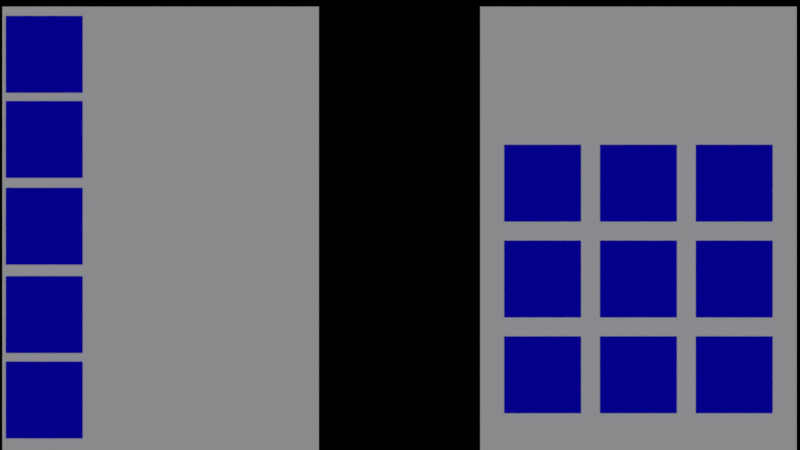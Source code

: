 # Source: lib_inventory.blend  (saved by Blender 2.79.7; exported with 4.5.12 LTS)
import bpy
from mathutils import Matrix  # noqa: F401  (used for matrix-valued properties, if any)

bpy.ops.wm.read_factory_settings(use_empty=True)
scene = bpy.context.scene
scene.name = 'inventory'

# ---- collections
col_collection_1 = bpy.data.collections.new('Collection 1'); scene.collection.children.link(col_collection_1)
col_collection_10 = bpy.data.collections.new('Collection 10'); scene.collection.children.link(col_collection_10)
col_collection_10.hide_render = True
col_collection_10.hide_viewport = True
col_collection_20 = bpy.data.collections.new('Collection 20'); scene.collection.children.link(col_collection_20)
col_collection_20.hide_render = True
col_collection_20.hide_viewport = True
col_slot = bpy.data.collections.new('slot')  # instanced only; not linked into the scene

# ---- materials (node trees are filled in below, after node groups)
mat_botao = bpy.data.materials.new('botao')
mat_botao.alpha_threshold = 0.0
mat_botao.use_transparent_shadow = False
mat_botao.diffuse_color = (0.3032, 0.3032, 0.3032, 1.0)
mat_botao.roughness = 0.5
mat_botao.specular_intensity = 0.0
mat_material = bpy.data.materials.new('Material')
mat_material.alpha_threshold = 0.0
mat_material.use_transparent_shadow = False
mat_material.diffuse_color = (0.004875, 0.0, 0.8, 1.0)
mat_material.roughness = 0.5
mat_vazio = bpy.data.materials.new('vazio')
mat_vazio.alpha_threshold = 0.0
mat_vazio.use_transparent_shadow = False
mat_vazio.diffuse_color = (0.1626, 0.1626, 0.1626, 1.0)
mat_vazio.roughness = 0.5
mat_vazio.specular_intensity = 0.0
mat_med_kit = bpy.data.materials.new('med_kit')
mat_med_kit.alpha_threshold = 0.0
mat_med_kit.use_transparent_shadow = False
mat_med_kit.roughness = 0.5
mat_med_kit.specular_intensity = 0.0
mat_icons_key = bpy.data.materials.new('icons_key')
mat_icons_key.alpha_threshold = 0.0
mat_icons_key.use_transparent_shadow = False
mat_icons_key.roughness = 0.5
mat_icons_key.specular_intensity = 0.0
mat_icons = bpy.data.materials.new('icons')
mat_icons.alpha_threshold = 0.0
mat_icons.use_transparent_shadow = False
mat_icons.roughness = 0.5
mat_icons.specular_intensity = 0.0

# ---- material node trees

# ---- cameras
cam_camera_001 = bpy.data.cameras.new('Camera.001')
cam_camera_001.type = 'ORTHO'
cam_camera_001.clip_end = 100.0
cam_camera_001.lens = 35.0
cam_camera_001.sensor_width = 32.0
cam_camera_001.sensor_height = 18.0
cam_camera_001.ortho_scale = 16.7
cam_camera_001.display_size = 2.0
cam_camera_001.dof.focus_distance = 0.0
cam_camera_001.dof.aperture_fstop = 128.0
cam_camera_001.dof.aperture_blades = 6

# ---- lights
light_hemi = bpy.data.lights.new('Hemi', 'SUN')
light_hemi.transmission_factor = 0.0
light_hemi.angle = 0.1993
light_hemi.energy = 1.0
light_hemi.shadow_buffer_clip_start = 0.5
light_hemi.shadow_soft_size = 0.1
light_hemi.shadow_cascade_max_distance = 1000.0
light_hemi_001 = bpy.data.lights.new('Hemi.001', 'SUN')
light_hemi_001.transmission_factor = 0.0
light_hemi_001.angle = 0.1993
light_hemi_001.energy = 1.0
light_hemi_001.shadow_buffer_clip_start = 0.5
light_hemi_001.shadow_soft_size = 0.1
light_hemi_001.shadow_cascade_max_distance = 1000.0

# ---- meshes
me_plane_003 = bpy.data.meshes.new('Plane.003')
me_plane_003.from_pydata([(-3.304, -3.128, 0.0), (3.304, -3.128, 0.0), (-3.304, 6.221, 0.0), (3.304, 6.221, 0.0)], [], [(0, 1, 3, 2)])
me_plane_003.use_remesh_preserve_volume = False
me_plane_003.use_remesh_preserve_attributes = False
me_plane_003.use_mirror_vertex_groups = False
me_plane_003.update()
me_plane_002 = bpy.data.meshes.new('Plane.002')
me_plane_002.from_pydata([(-0.5943, -0.2537, 0.0), (0.5943, -0.2537, 0.0), (-0.5943, 0.2537, 0.0), (0.5943, 0.2537, 0.0)], [], [(0, 1, 3, 2)])
me_plane_002.materials.append(mat_botao)
me_plane_002.use_remesh_preserve_volume = False
me_plane_002.use_remesh_preserve_attributes = False
me_plane_002.use_mirror_vertex_groups = False
me_plane_002.update()
me_plane = bpy.data.meshes.new('Plane')
me_plane.from_pydata([(-3.304, -3.128, 0.0), (3.304, -3.128, 0.0), (-3.304, 6.221, 0.0), (3.304, 6.221, 0.0)], [], [(0, 1, 3, 2)])
me_plane.use_remesh_preserve_volume = False
me_plane.use_remesh_preserve_attributes = False
me_plane.use_mirror_vertex_groups = False
me_plane.update()
me_plane_001 = bpy.data.meshes.new('Plane.001')
me_plane_001.from_pydata([(-1.0, -1.0, 0.0), (1.0, -1.0, 0.0), (-1.0, 1.0, 0.0), (1.0, 1.0, 0.0)], [], [(0, 1, 3, 2)])
me_plane_001.materials.append(mat_material)
me_plane_001.use_remesh_preserve_volume = False
me_plane_001.use_remesh_preserve_attributes = False
me_plane_001.use_mirror_vertex_groups = False
me_plane_001.update()
me_vazio = bpy.data.meshes.new('vazio')
me_vazio.from_pydata([(-1.0, -1.0, 0.0), (1.0, -1.0, 0.0), (-1.0, 1.0, 0.0), (1.0, 1.0, 0.0)], [], [(0, 1, 3, 2)])
_uv = me_vazio.uv_layers.new(name='UVMap')
_uv.uv.foreach_set('vector', [0.6356, 0.143, 0.9342, 0.143, 0.9342, 0.9721, 0.6356, 0.9721])
me_vazio.materials.append(mat_vazio)
me_vazio.use_remesh_preserve_volume = False
me_vazio.use_remesh_preserve_attributes = False
me_vazio.use_mirror_vertex_groups = False
me_vazio.update()
me_med_kit = bpy.data.meshes.new('med_kit')
me_med_kit.from_pydata([(-1.0, -1.0, 0.0), (1.0, -1.0, 0.0), (-1.0, 1.0, 0.0), (1.0, 1.0, 0.0)], [], [(0, 1, 3, 2)])
_uv = me_med_kit.uv_layers.new(name='UVMap')
_uv.uv.foreach_set('vector', [0.0001, 9.998e-05, 0.9999, 9.998e-05, 0.9999, 0.9999, 9.998e-05, 0.9999])
me_med_kit.materials.append(mat_med_kit)
me_med_kit.use_remesh_preserve_volume = False
me_med_kit.use_remesh_preserve_attributes = False
me_med_kit.use_mirror_vertex_groups = False
me_med_kit.update()
me_key_2 = bpy.data.meshes.new('key_2')
me_key_2.from_pydata([(-1.0, -1.0, 0.0), (1.0, -1.0, 0.0), (-1.0, 1.0, 0.0), (1.0, 1.0, 0.0)], [], [(0, 1, 3, 2)])
_uv = me_key_2.uv_layers.new(name='UVMap')
_uv.uv.foreach_set('vector', [0.6356, 0.143, 0.9342, 0.143, 0.9342, 0.9721, 0.6356, 0.9721])
me_key_2.materials.append(mat_icons_key)
me_key_2.use_remesh_preserve_volume = False
me_key_2.use_remesh_preserve_attributes = False
me_key_2.use_mirror_vertex_groups = False
me_key_2.update()
me_key_1 = bpy.data.meshes.new('key_1')
me_key_1.from_pydata([(-1.0, -1.0, 0.0), (1.0, -1.0, 0.0), (-1.0, 1.0, 0.0), (1.0, 1.0, 0.0)], [], [(0, 1, 3, 2)])
_uv = me_key_1.uv_layers.new(name='UVMap')
_uv.uv.foreach_set('vector', [0.3652, 0.143, 0.6638, 0.143, 0.6638, 0.9721, 0.3652, 0.9721])
me_key_1.materials.append(mat_icons_key)
me_key_1.use_remesh_preserve_volume = False
me_key_1.use_remesh_preserve_attributes = False
me_key_1.use_mirror_vertex_groups = False
me_key_1.update()
me_key_0 = bpy.data.meshes.new('key_0')
me_key_0.from_pydata([(-1.0, -1.0, 0.0), (1.0, -1.0, 0.0), (-1.0, 1.0, 0.0), (1.0, 1.0, 0.0)], [], [(0, 1, 3, 2)])
_uv = me_key_0.uv_layers.new(name='UVMap')
_uv.uv.foreach_set('vector', [0.07739, 0.143, 0.3759, 0.143, 0.3759, 0.9721, 0.07739, 0.9721])
me_key_0.materials.append(mat_icons_key)
me_key_0.use_remesh_preserve_volume = False
me_key_0.use_remesh_preserve_attributes = False
me_key_0.use_mirror_vertex_groups = False
me_key_0.update()
me_shotgun = bpy.data.meshes.new('shotgun')
me_shotgun.from_pydata([(-1.0, -1.0, 0.0), (1.0, -1.0, 0.0), (-1.0, 1.0, 0.0), (1.0, 1.0, 0.0)], [], [(0, 1, 3, 2)])
_uv = me_shotgun.uv_layers.new(name='UVMap')
_uv.uv.foreach_set('vector', [0.5785, 0.2414, 0.6933, 0.2414, 0.6933, 0.4474, 0.5785, 0.4474])
me_shotgun.materials.append(mat_icons)
me_shotgun.use_remesh_preserve_volume = False
me_shotgun.use_remesh_preserve_attributes = False
me_shotgun.use_mirror_vertex_groups = False
me_shotgun.update()
me_metralha = bpy.data.meshes.new('metralha')
me_metralha.from_pydata([(-1.0, -1.0, 0.0), (1.0, -1.0, 0.0), (-1.0, 1.0, 0.0), (1.0, 1.0, 0.0)], [], [(0, 1, 3, 2)])
_uv = me_metralha.uv_layers.new(name='UVMap')
_uv.uv.foreach_set('vector', [0.7196, 0.7831, 0.8344, 0.7831, 0.8344, 0.9891, 0.7196, 0.9891])
me_metralha.materials.append(mat_icons)
me_metralha.use_remesh_preserve_volume = False
me_metralha.use_remesh_preserve_attributes = False
me_metralha.use_mirror_vertex_groups = False
me_metralha.update()
me_pistola = bpy.data.meshes.new('pistola')
me_pistola.from_pydata([(-1.0, -1.0, 0.0), (1.0, -1.0, 0.0), (-1.0, 1.0, 0.0), (1.0, 1.0, 0.0)], [], [(0, 1, 3, 2)])
_uv = me_pistola.uv_layers.new(name='UVMap')
_uv.uv.foreach_set('vector', [0.1569, 0.7831, 0.2717, 0.7831, 0.2717, 0.9891, 0.1569, 0.9891])
me_pistola.materials.append(mat_icons)
me_pistola.use_remesh_preserve_volume = False
me_pistola.use_remesh_preserve_attributes = False
me_pistola.use_mirror_vertex_groups = False
me_pistola.update()

# ---- objects
ob_plane_010 = bpy.data.objects.new('Plane.010', me_plane_003)
ob_slot_013 = bpy.data.objects.new('slot.013', None)
ob_slot_012 = bpy.data.objects.new('slot.012', None)
ob_slot_011 = bpy.data.objects.new('slot.011', None)
ob_slot_010 = bpy.data.objects.new('slot.010', None)
ob_slot_009 = bpy.data.objects.new('slot.009', None)
ob_botao = bpy.data.objects.new('botao', me_plane_002)
ob_plane_001 = bpy.data.objects.new('Plane.001', me_plane)
ob_slot_006 = bpy.data.objects.new('slot.006', None)
ob_slot_008 = bpy.data.objects.new('slot.008', None)
ob_slot_007 = bpy.data.objects.new('slot.007', None)
ob_slot_005 = bpy.data.objects.new('slot.005', None)
ob_slot_004 = bpy.data.objects.new('slot.004', None)
ob_slot_003 = bpy.data.objects.new('slot.003', None)
ob_slot_002 = bpy.data.objects.new('slot.002', None)
ob_slot_001 = bpy.data.objects.new('slot.001', None)
ob_slot = bpy.data.objects.new('slot', None)
ob_hemi = bpy.data.objects.new('Hemi', light_hemi)
ob_camera = bpy.data.objects.new('Camera', cam_camera_001)
ob_plane = bpy.data.objects.new('Plane', me_plane_001)
ob_plane_009 = bpy.data.objects.new('Plane.009', me_vazio)
ob_plane_008 = bpy.data.objects.new('Plane.008', me_med_kit)
ob_plane_007 = bpy.data.objects.new('Plane.007', me_key_2)
ob_plane_006 = bpy.data.objects.new('Plane.006', me_key_1)
ob_plane_005 = bpy.data.objects.new('Plane.005', me_key_0)
ob_plane_004 = bpy.data.objects.new('Plane.004', me_shotgun)
ob_plane_003 = bpy.data.objects.new('Plane.003', me_metralha)
ob_hemi_001 = bpy.data.objects.new('Hemi.001', light_hemi_001)
ob_plane_002 = bpy.data.objects.new('Plane.002', me_pistola)

# ---- transforms, parenting, visibility, modifiers, constraints
ob_plane_010.location = (-4.997, -1.661, -0.2241)
ob_plane_010.lineart.crease_threshold = 0.0
ob_slot_013.parent = ob_plane_010
ob_slot_013.matrix_parent_inverse = Matrix(((1.0, 0.0, 0.0, 4.997), (0.0, 1.0, 0.0, 1.661), (0.0, 0.0, 1.0, 0.2241), (0.0, 0.0, 0.0, 1.0)))
ob_slot_013.location = (-7.427, -3.653, 0.0)
ob_slot_013.scale = (0.8, 0.8, 0.8)
ob_slot_013.show_instancer_for_render = False
ob_slot_013.instance_type = 'COLLECTION'
ob_slot_013.lineart.crease_threshold = 0.0
ob_slot_012.parent = ob_plane_010
ob_slot_012.matrix_parent_inverse = Matrix(((1.0, 0.0, 0.0, 4.997), (0.0, 1.0, 0.0, 1.661), (0.0, 0.0, 1.0, 0.2241), (0.0, 0.0, 0.0, 1.0)))
ob_slot_012.location = (-7.427, -0.02496, 0.0)
ob_slot_012.scale = (0.8, 0.8, 0.8)
ob_slot_012.show_instancer_for_render = False
ob_slot_012.instance_type = 'COLLECTION'
ob_slot_012.lineart.crease_threshold = 0.0
ob_slot_011.parent = ob_plane_010
ob_slot_011.matrix_parent_inverse = Matrix(((1.0, 0.0, 0.0, 4.997), (0.0, 1.0, 0.0, 1.661), (0.0, 0.0, 1.0, 0.2241), (0.0, 0.0, 0.0, 1.0)))
ob_slot_011.location = (-7.427, -1.87, 0.0)
ob_slot_011.scale = (0.8, 0.8, 0.8)
ob_slot_011.show_instancer_for_render = False
ob_slot_011.instance_type = 'COLLECTION'
ob_slot_011.lineart.crease_threshold = 0.0
ob_slot_010.parent = ob_plane_010
ob_slot_010.matrix_parent_inverse = Matrix(((1.0, 0.0, 0.0, 4.997), (0.0, 1.0, 0.0, 1.661), (0.0, 0.0, 1.0, 0.2241), (0.0, 0.0, 0.0, 1.0)))
ob_slot_010.location = (-7.427, 1.786, 0.0)
ob_slot_010.scale = (0.8, 0.8, 0.8)
ob_slot_010.show_instancer_for_render = False
ob_slot_010.instance_type = 'COLLECTION'
ob_slot_010.lineart.crease_threshold = 0.0
ob_slot_009.parent = ob_plane_010
ob_slot_009.matrix_parent_inverse = Matrix(((1.0, 0.0, 0.0, 4.997), (0.0, 1.0, 0.0, 1.661), (0.0, 0.0, 1.0, 0.2241), (0.0, 0.0, 0.0, 1.0)))
ob_slot_009.location = (-7.427, 3.563, 0.0)
ob_slot_009.scale = (0.8, 0.8, 0.8)
ob_slot_009.show_instancer_for_render = False
ob_slot_009.instance_type = 'COLLECTION'
ob_slot_009.lineart.crease_threshold = 0.0
ob_botao.location = (-9.209, 0.0, 0.2068)
ob_botao.lineart.crease_threshold = 0.0
ob_plane_001.location = (4.977, -1.661, -0.2241)
ob_plane_001.lineart.crease_threshold = 0.0
ob_slot_006.parent = ob_plane_001
ob_slot_006.matrix_parent_inverse = Matrix(((1.0, 0.0, 0.0, -4.977), (0.0, 1.0, 0.0, 1.661), (0.0, 0.0, 1.0, 0.2241), (0.0, 0.0, 0.0, 1.0)))
ob_slot_006.location = (2.977, 0.8732, 0.0)
ob_slot_006.scale = (0.8, 0.8, 0.8)
ob_slot_006.show_instancer_for_render = False
ob_slot_006.instance_type = 'COLLECTION'
ob_slot_006.lineart.crease_threshold = 0.0
ob_slot_008.parent = ob_plane_001
ob_slot_008.matrix_parent_inverse = Matrix(((1.0, 0.0, 0.0, -4.977), (0.0, 1.0, 0.0, 1.661), (0.0, 0.0, 1.0, 0.2241), (0.0, 0.0, 0.0, 1.0)))
ob_slot_008.location = (2.977, -1.127, 0.0)
ob_slot_008.scale = (0.8, 0.8, 0.8)
ob_slot_008.show_instancer_for_render = False
ob_slot_008.instance_type = 'COLLECTION'
ob_slot_008.lineart.crease_threshold = 0.0
ob_slot_007.parent = ob_plane_001
ob_slot_007.matrix_parent_inverse = Matrix(((1.0, 0.0, 0.0, -4.977), (0.0, 1.0, 0.0, 1.661), (0.0, 0.0, 1.0, 0.2241), (0.0, 0.0, 0.0, 1.0)))
ob_slot_007.location = (2.977, -3.127, 0.0)
ob_slot_007.scale = (0.8, 0.8, 0.8)
ob_slot_007.show_instancer_for_render = False
ob_slot_007.instance_type = 'COLLECTION'
ob_slot_007.lineart.crease_threshold = 0.0
ob_slot_005.parent = ob_plane_001
ob_slot_005.matrix_parent_inverse = Matrix(((1.0, 0.0, 0.0, -4.977), (0.0, 1.0, 0.0, 1.661), (0.0, 0.0, 1.0, 0.2241), (0.0, 0.0, 0.0, 1.0)))
ob_slot_005.location = (6.977, 0.8732, 0.0)
ob_slot_005.scale = (0.8, 0.8, 0.8)
ob_slot_005.show_instancer_for_render = False
ob_slot_005.instance_type = 'COLLECTION'
ob_slot_005.lineart.crease_threshold = 0.0
ob_slot_004.parent = ob_plane_001
ob_slot_004.matrix_parent_inverse = Matrix(((1.0, 0.0, 0.0, -4.977), (0.0, 1.0, 0.0, 1.661), (0.0, 0.0, 1.0, 0.2241), (0.0, 0.0, 0.0, 1.0)))
ob_slot_004.location = (4.977, 0.8732, 0.0)
ob_slot_004.scale = (0.8, 0.8, 0.8)
ob_slot_004.show_instancer_for_render = False
ob_slot_004.instance_type = 'COLLECTION'
ob_slot_004.lineart.crease_threshold = 0.0
ob_slot_003.parent = ob_plane_001
ob_slot_003.matrix_parent_inverse = Matrix(((1.0, 0.0, 0.0, -4.977), (0.0, 1.0, 0.0, 1.661), (0.0, 0.0, 1.0, 0.2241), (0.0, 0.0, 0.0, 1.0)))
ob_slot_003.location = (4.977, -3.127, 0.0)
ob_slot_003.scale = (0.8, 0.8, 0.8)
ob_slot_003.show_instancer_for_render = False
ob_slot_003.instance_type = 'COLLECTION'
ob_slot_003.lineart.crease_threshold = 0.0
ob_slot_002.parent = ob_plane_001
ob_slot_002.matrix_parent_inverse = Matrix(((1.0, 0.0, 0.0, -4.977), (0.0, 1.0, 0.0, 1.661), (0.0, 0.0, 1.0, 0.2241), (0.0, 0.0, 0.0, 1.0)))
ob_slot_002.location = (6.977, -3.127, 0.0)
ob_slot_002.scale = (0.8, 0.8, 0.8)
ob_slot_002.show_instancer_for_render = False
ob_slot_002.instance_type = 'COLLECTION'
ob_slot_002.lineart.crease_threshold = 0.0
ob_slot_001.parent = ob_plane_001
ob_slot_001.matrix_parent_inverse = Matrix(((1.0, 0.0, 0.0, -4.977), (0.0, 1.0, 0.0, 1.661), (0.0, 0.0, 1.0, 0.2241), (0.0, 0.0, 0.0, 1.0)))
ob_slot_001.location = (6.977, -1.127, 0.0)
ob_slot_001.scale = (0.8, 0.8, 0.8)
ob_slot_001.show_instancer_for_render = False
ob_slot_001.instance_type = 'COLLECTION'
ob_slot_001.lineart.crease_threshold = 0.0
ob_slot.parent = ob_plane_001
ob_slot.matrix_parent_inverse = Matrix(((1.0, 0.0, 0.0, -4.977), (0.0, 1.0, 0.0, 1.661), (0.0, 0.0, 1.0, 0.2241), (0.0, 0.0, 0.0, 1.0)))
ob_slot.location = (4.977, -1.127, 0.0)
ob_slot.scale = (0.8, 0.8, 0.8)
ob_slot.show_instancer_for_render = False
ob_slot.instance_type = 'COLLECTION'
ob_slot.lineart.crease_threshold = 0.0
ob_hemi.location = (0.0, -6.385, 0.0)
ob_hemi.lineart.crease_threshold = 0.0
ob_camera.location = (0.0, 0.0, 14.98)
ob_camera.lineart.crease_threshold = 0.0
ob_plane.location = (0.0, 0.0, 0.0)
ob_plane.lineart.crease_threshold = 0.0
ob_plane_009.location = (-3.964, -2.313, 0.0)
ob_plane_009.lineart.crease_threshold = 0.0
ob_plane_008.location = (2.869, -4.506, 0.0)
ob_plane_008.lineart.crease_threshold = 0.0
ob_plane_007.location = (0.2244, -2.313, 0.0)
ob_plane_007.lineart.crease_threshold = 0.0
ob_plane_006.location = (2.869, -2.313, 0.0)
ob_plane_006.lineart.crease_threshold = 0.0
ob_plane_005.location = (5.435, -2.313, 0.0)
ob_plane_005.lineart.crease_threshold = 0.0
ob_plane_004.location = (5.435, 0.0, 0.0)
ob_plane_004.lineart.crease_threshold = 0.0
ob_plane_003.location = (2.698, 0.0, 0.0)
ob_plane_003.lineart.crease_threshold = 0.0
ob_hemi_001.location = (-5.01, 1.567, 0.0)
ob_hemi_001.lineart.crease_threshold = 0.0
ob_plane_002.location = (0.0, 0.0, 0.0)
ob_plane_002.lineart.crease_threshold = 0.0
ob_slot_013.instance_collection = col_slot
ob_slot_012.instance_collection = col_slot
ob_slot_011.instance_collection = col_slot
ob_slot_010.instance_collection = col_slot
ob_slot_009.instance_collection = col_slot
ob_slot_006.instance_collection = col_slot
ob_slot_008.instance_collection = col_slot
ob_slot_007.instance_collection = col_slot
ob_slot_005.instance_collection = col_slot
ob_slot_004.instance_collection = col_slot
ob_slot_003.instance_collection = col_slot
ob_slot_002.instance_collection = col_slot
ob_slot_001.instance_collection = col_slot
ob_slot.instance_collection = col_slot

# ---- collection membership
col_collection_1.objects.link(ob_plane_010)
col_collection_1.objects.link(ob_slot_013)
col_collection_1.objects.link(ob_slot_012)
col_collection_1.objects.link(ob_slot_011)
col_collection_1.objects.link(ob_slot_010)
col_collection_1.objects.link(ob_slot_009)
col_collection_1.objects.link(ob_botao)
col_collection_1.objects.link(ob_plane_001)
col_collection_1.objects.link(ob_slot_006)
col_collection_1.objects.link(ob_slot_008)
col_collection_1.objects.link(ob_slot_007)
col_collection_1.objects.link(ob_slot_005)
col_collection_1.objects.link(ob_slot_004)
col_collection_1.objects.link(ob_slot_003)
col_collection_1.objects.link(ob_slot_002)
col_collection_1.objects.link(ob_slot_001)
col_collection_1.objects.link(ob_slot)
col_collection_1.objects.link(ob_hemi)
col_collection_1.objects.link(ob_camera)
col_collection_10.objects.link(ob_plane)
col_collection_20.objects.link(ob_plane_009)
col_collection_20.objects.link(ob_plane_008)
col_collection_20.objects.link(ob_plane_007)
col_collection_20.objects.link(ob_plane_006)
col_collection_20.objects.link(ob_plane_005)
col_collection_20.objects.link(ob_plane_004)
col_collection_20.objects.link(ob_plane_003)
col_collection_20.objects.link(ob_hemi_001)
col_collection_20.objects.link(ob_plane_002)
col_slot.objects.link(ob_plane)

# ---- scene / render settings (as saved in the file)
scene.camera = ob_camera
scene.frame_start = 1; scene.frame_end = 250; scene.frame_set(1)
scene.render.engine = 'BLENDER_EEVEE_NEXT'
scene.render.resolution_percentage = 50
scene.render.dither_intensity = 0.0
scene.cycles.use_denoising = False
scene.cycles.samples = 128
scene.cycles.sampling_pattern = 'TABULATED_SOBOL'
scene.cycles.use_adaptive_sampling = False
scene.cycles.use_light_tree = False
scene.view_settings.view_transform = 'Standard'
bpy.context.view_layer.update()
